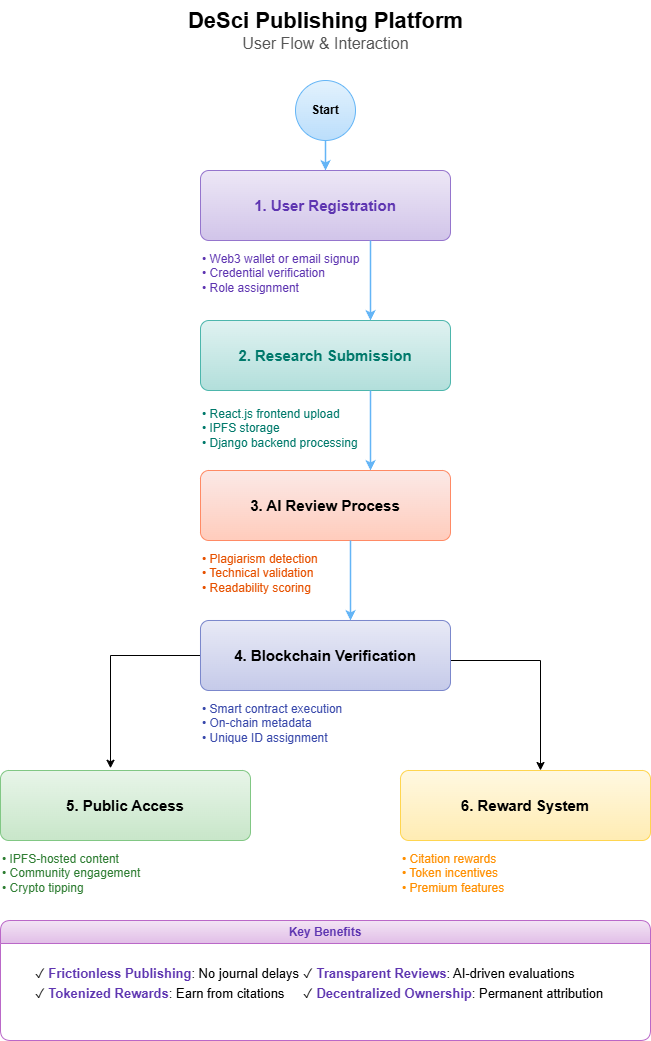

The diagram above was exported from draw.io. Its source (the exported page's mxGraphModel, read from the mxfile embedded in the PNG):
<mxGraphModel dx="1050" dy="522" grid="1" gridSize="10" guides="1" tooltips="1" connect="1" arrows="1" fold="1" page="1" pageScale="1" pageWidth="850" pageHeight="1100" math="0" shadow="0">
  <root>
    <mxCell id="0" />
    <mxCell id="1" parent="0" />
    <mxCell id="title" value="&lt;b style=&quot;font-size:22px&quot;&gt;DeSci Publishing Platform&lt;/b&gt;&lt;br&gt;&lt;span style=&quot;font-size:16px;color:#555&quot;&gt;User Flow &amp;amp; Interaction&lt;/span&gt;" style="text;strokeColor=none;fillColor=none;align=center;verticalAlign=middle;html=1;gradientColor=#E3F2FD;" parent="1" vertex="1">
      <mxGeometry x="250" y="30" width="350" height="60" as="geometry" />
    </mxCell>
    <mxCell id="start" value="&lt;b&gt;Start&lt;/b&gt;" style="ellipse;whiteSpace=wrap;html=1;aspect=fixed;fillColor=#E3F2FD;strokeColor=#64B5F6;gradientColor=#BBDEFB;" parent="1" vertex="1">
      <mxGeometry x="395" y="110" width="60" height="60" as="geometry" />
    </mxCell>
    <mxCell id="step1" value="&lt;div style=&quot;font-size:15px;color:#5E35B1&quot;&gt;&lt;b&gt;1. User Registration&lt;/b&gt;&lt;/div&gt;" style="rounded=1;whiteSpace=wrap;html=1;arcSize=12;strokeWidth=1;fillColor=#EDE7F6;strokeColor=#9575CD;gradientColor=#D1C4E9;" parent="1" vertex="1">
      <mxGeometry x="300" y="200" width="250" height="70" as="geometry" />
    </mxCell>
    <mxCell id="step1_details" value="• Web3 wallet or email signup&lt;br&gt;• Credential verification&lt;br&gt;• Role assignment" style="text;strokeColor=none;fillColor=none;align=left;fontSize=12;verticalAlign=top;html=1;fontColor=#5E35B1;" parent="1" vertex="1">
      <mxGeometry x="300" y="275" width="250" height="50" as="geometry" />
    </mxCell>
    <mxCell id="arrow1" style="edgeStyle=none;html=1;entryX=0.5;entryY=0;exitX=0.5;exitY=1;endArrow=classic;endFill=1;strokeWidth=1.5;strokeColor=#64B5F6;" parent="1" source="start" target="step1" edge="1">
      <mxGeometry relative="1" as="geometry">
        <Array as="points">
          <mxPoint x="425" y="190" />
        </Array>
      </mxGeometry>
    </mxCell>
    <mxCell id="step2" value="&lt;div style=&quot;font-size:15px;color:#00796B&quot;&gt;&lt;b&gt;2. Research Submission&lt;/b&gt;&lt;/div&gt;" style="rounded=1;whiteSpace=wrap;html=1;arcSize=12;strokeWidth=1;fillColor=#E0F2F1;strokeColor=#4DB6AC;gradientColor=#B2DFDB;" parent="1" vertex="1">
      <mxGeometry x="300" y="350" width="250" height="70" as="geometry" />
    </mxCell>
    <mxCell id="step2_details" value="• React.js frontend upload&lt;br&gt;• IPFS storage&lt;br&gt;• Django backend processing" style="text;strokeColor=none;fillColor=none;align=left;fontSize=12;verticalAlign=top;html=1;fontColor=#00796B;" parent="1" vertex="1">
      <mxGeometry x="300" y="430" width="250" height="50" as="geometry" />
    </mxCell>
    <mxCell id="arrow2" style="edgeStyle=none;html=1;entryX=0.5;entryY=0;exitX=0.5;exitY=1;endArrow=classic;endFill=1;strokeWidth=1.5;strokeColor=#64B5F6;" parent="1" edge="1">
      <mxGeometry relative="1" as="geometry">
        <mxPoint x="470" y="270" as="sourcePoint" />
        <mxPoint x="470" y="350" as="targetPoint" />
      </mxGeometry>
    </mxCell>
    <mxCell id="step3" value="&lt;div style=&quot;font-size:15px;color=&quot;#E65100&quot;&quot;&gt;&lt;b&gt;3. AI Review Process&lt;/b&gt;&lt;/div&gt;" style="rounded=1;whiteSpace=wrap;html=1;arcSize=12;strokeWidth=1;fillColor=#FBE9E7;strokeColor=#FF8A65;gradientColor=#FFCCBC;" parent="1" vertex="1">
      <mxGeometry x="300" y="500" width="250" height="70" as="geometry" />
    </mxCell>
    <mxCell id="step3_details" value="• Plagiarism detection&lt;br&gt;• Technical validation&lt;br&gt;• Readability scoring" style="text;strokeColor=none;fillColor=none;align=left;fontSize=12;verticalAlign=top;html=1;fontColor=#E65100;" parent="1" vertex="1">
      <mxGeometry x="300" y="575" width="250" height="50" as="geometry" />
    </mxCell>
    <mxCell id="arrow3" style="edgeStyle=none;html=1;entryX=0.5;entryY=0;exitX=0.5;exitY=1;endArrow=classic;endFill=1;strokeWidth=1.5;strokeColor=#64B5F6;" parent="1" edge="1">
      <mxGeometry relative="1" as="geometry">
        <mxPoint x="470" y="420" as="sourcePoint" />
        <mxPoint x="470" y="499.9999999999999" as="targetPoint" />
        <Array as="points">
          <mxPoint x="470" y="470" />
        </Array>
      </mxGeometry>
    </mxCell>
    <mxCell id="SVVQkTxcLF0NRnqI0hkx-2" style="edgeStyle=orthogonalEdgeStyle;rounded=0;orthogonalLoop=1;jettySize=auto;html=1;entryX=0.44;entryY=-0.032;entryDx=0;entryDy=0;entryPerimeter=0;" parent="1" source="step4" target="step5" edge="1">
      <mxGeometry relative="1" as="geometry">
        <mxPoint x="210" y="790" as="targetPoint" />
        <Array as="points">
          <mxPoint x="210" y="685" />
        </Array>
      </mxGeometry>
    </mxCell>
    <mxCell id="SVVQkTxcLF0NRnqI0hkx-3" style="edgeStyle=orthogonalEdgeStyle;rounded=0;orthogonalLoop=1;jettySize=auto;html=1;entryX=0.56;entryY=0;entryDx=0;entryDy=0;entryPerimeter=0;" parent="1" target="step6" edge="1">
      <mxGeometry relative="1" as="geometry">
        <mxPoint x="529.9999999999998" y="660" as="sourcePoint" />
        <mxPoint x="605" y="775" as="targetPoint" />
        <Array as="points">
          <mxPoint x="530" y="690" />
          <mxPoint x="640" y="690" />
        </Array>
      </mxGeometry>
    </mxCell>
    <mxCell id="SVVQkTxcLF0NRnqI0hkx-4" value="Text" style="edgeLabel;html=1;align=center;verticalAlign=middle;resizable=0;points=[];" parent="SVVQkTxcLF0NRnqI0hkx-3" vertex="1" connectable="0">
      <mxGeometry x="-0.9585" y="-1" relative="1" as="geometry">
        <mxPoint as="offset" />
      </mxGeometry>
    </mxCell>
    <mxCell id="step4" value="&lt;div style=&quot;font-size:15px;color=&quot;#3949AB&quot;&quot;&gt;&lt;b&gt;4. Blockchain Verification&lt;/b&gt;&lt;/div&gt;" style="rounded=1;whiteSpace=wrap;html=1;arcSize=12;strokeWidth=1;fillColor=#E8EAF6;strokeColor=#7986CB;gradientColor=#C5CAE9;" parent="1" vertex="1">
      <mxGeometry x="300" y="650" width="250" height="70" as="geometry" />
    </mxCell>
    <mxCell id="step4_details" value="• Smart contract execution&lt;br&gt;• On-chain metadata&lt;br&gt;• Unique ID assignment" style="text;strokeColor=none;fillColor=none;align=left;fontSize=12;verticalAlign=top;html=1;fontColor=#3949AB;" parent="1" vertex="1">
      <mxGeometry x="300" y="725" width="250" height="50" as="geometry" />
    </mxCell>
    <mxCell id="arrow4" style="edgeStyle=none;html=1;entryX=0.5;entryY=0;exitX=0.5;exitY=1;endArrow=classic;endFill=1;strokeWidth=1.5;strokeColor=#64B5F6;" parent="1" edge="1">
      <mxGeometry relative="1" as="geometry">
        <mxPoint x="450" y="570" as="sourcePoint" />
        <mxPoint x="450" y="650" as="targetPoint" />
      </mxGeometry>
    </mxCell>
    <mxCell id="step5" value="&lt;div style=&quot;font-size:15px;color=&quot;#2E7D32&quot;&quot;&gt;&lt;b&gt;5. Public Access&lt;/b&gt;&lt;/div&gt;" style="rounded=1;whiteSpace=wrap;html=1;arcSize=12;strokeWidth=1;fillColor=#E8F5E9;strokeColor=#81C784;gradientColor=#C8E6C9;" parent="1" vertex="1">
      <mxGeometry x="100" y="800" width="250" height="70" as="geometry" />
    </mxCell>
    <mxCell id="step5_details" value="• IPFS-hosted content&lt;br&gt;• Community engagement&lt;br&gt;• Crypto tipping" style="text;strokeColor=none;fillColor=none;align=left;fontSize=12;verticalAlign=top;html=1;fontColor=#2E7D32;" parent="1" vertex="1">
      <mxGeometry x="100" y="875" width="250" height="50" as="geometry" />
    </mxCell>
    <mxCell id="step6" value="&lt;div style=&quot;font-size:15px;color=&quot;#FF8F00&quot;&quot;&gt;&lt;b&gt;6. Reward System&lt;/b&gt;&lt;/div&gt;" style="rounded=1;whiteSpace=wrap;html=1;arcSize=12;strokeWidth=1;fillColor=#FFF8E1;strokeColor=#FFD54F;gradientColor=#FFECB3;" parent="1" vertex="1">
      <mxGeometry x="500" y="800" width="250" height="70" as="geometry" />
    </mxCell>
    <mxCell id="step6_details" value="• Citation rewards&lt;br&gt;• Token incentives&lt;br&gt;• Premium features" style="text;strokeColor=none;fillColor=none;align=left;fontSize=12;verticalAlign=top;html=1;fontColor=#FF8F00;" parent="1" vertex="1">
      <mxGeometry x="500" y="875" width="250" height="50" as="geometry" />
    </mxCell>
    <mxCell id="benefits" value="&lt;b style=&quot;color:#5E35B1&quot;&gt;Key Benefits&lt;/b&gt;" style="swimlane;whiteSpace=wrap;html=1;fillColor=#F3E5F5;strokeColor=#BA68C8;gradientColor=#E1BEE7;rounded=1;" parent="1" vertex="1">
      <mxGeometry x="100" y="950" width="650" height="120" as="geometry" />
    </mxCell>
    <mxCell id="benefits_content" value="&lt;table style=&quot;width:100%;font-size:13px&quot;&gt;       &lt;tr&gt;&lt;td&gt;✓ &lt;b style=&quot;color:#5E35B1&quot;&gt;Frictionless Publishing&lt;/b&gt;: No journal delays&lt;/td&gt;       &lt;td&gt;✓ &lt;b style=&quot;color:#5E35B1&quot;&gt;Transparent Reviews&lt;/b&gt;: AI-driven evaluations&lt;/td&gt;&lt;/tr&gt;       &lt;tr&gt;&lt;td&gt;✓ &lt;b style=&quot;color:#5E35B1&quot;&gt;Tokenized Rewards&lt;/b&gt;: Earn from citations&lt;/td&gt;       &lt;td&gt;✓ &lt;b style=&quot;color:#5E35B1&quot;&gt;Decentralized Ownership&lt;/b&gt;: Permanent attribution&lt;/td&gt;&lt;/tr&gt;       &lt;/table&gt;" style="text;strokeColor=none;fillColor=none;align=left;verticalAlign=middle;html=1;spacingLeft=10;spacingTop=5;" parent="1" vertex="1">
      <mxGeometry x="120" y="980" width="610" height="60" as="geometry" />
    </mxCell>
  </root>
</mxGraphModel>